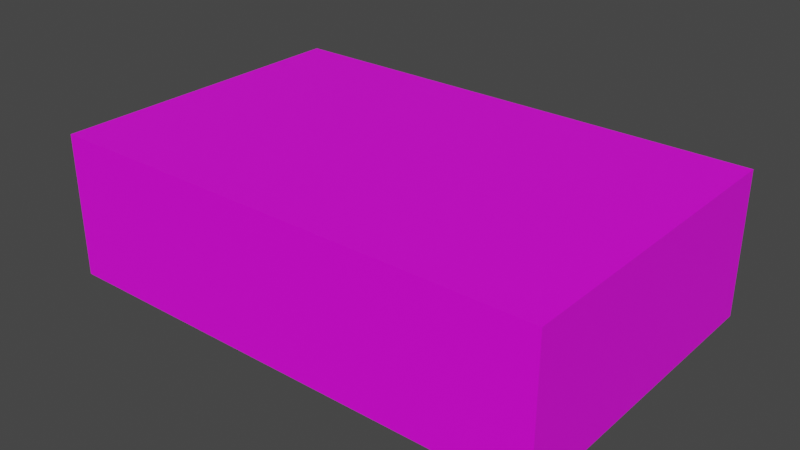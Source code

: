 # Source: Soap01a.blend  (saved by Blender 4.2.66; exported with 4.5.12 LTS)
import bpy
from mathutils import Matrix  # noqa: F401  (used for matrix-valued properties, if any)

bpy.ops.wm.read_factory_settings(use_empty=True)
scene = bpy.context.scene
scene.name = 'Scene'

# ---- collections
col_collection = bpy.data.collections.new('Collection'); scene.collection.children.link(col_collection)

# ---- images (referenced by path relative to the original .blend; pixels are not part of the script)
import os
ASSET_DIR = os.environ.get("B2B_ASSET_DIR", "")  # directory of the original .blend (textures are referenced by path, not embedded)
HERE = os.path.dirname(os.path.abspath(__file__))  # packed textures are extracted next to this script under _unpacked/

def load_image(name, relpath, width, height, colorspace="sRGB"):
    """Load a texture the original file referenced (path relative to the .blend, or extracted next to this script)."""
    p = next((c for c in (os.path.join(HERE, relpath), os.path.join(ASSET_DIR, relpath)) if relpath and os.path.exists(c)), "")
    if p:
        img = bpy.data.images.load(p, check_existing=True)
        img.name = name
    else:  # same state as the original file: an image datablock whose file is absent (Cycles renders it pink)
        img = bpy.data.images.new(name, width, height)
        img.source = "FILE"
        img.filepath = "//" + (relpath or name)
    img.colorspace_settings.name = colorspace
    return img
img_soap01_a_png = load_image('Soap01_a.png', 'Soap01_a.png', 1024, 1024, 'sRGB')

# ---- materials (node trees are filled in below, after node groups)
mat_primary = bpy.data.materials.new('Primary')
mat_primary.alpha_threshold = 0.0
mat_primary.use_transparent_shadow = False
mat_primary.roughness = 0.5
mat_primary.line_color = (0.0, 0.0, 0.0, 1.0)

# ---- material node trees
mat_primary.use_nodes = True; mat_primary.node_tree.nodes.clear()
_N = mat_primary.node_tree.nodes; _L = mat_primary.node_tree.links
n0 = _N.new('ShaderNodeOutputMaterial'); n0.name = 'Material Output'; n0.location = (300, 300)
n1 = _N.new('ShaderNodeBsdfPrincipled'); n1.name = 'Principled BSDF'; n1.location = (10, 300)
n1.distribution = 'GGX'
n1.subsurface_method = 'RANDOM_WALK_SKIN'
n1.inputs[3].default_value = 1.45
n1.inputs[27].default_value = (0.0, 0.0, 0.0, 1.0)
n1.inputs[28].default_value = 1.0
n2 = _N.new('ShaderNodeTexImage'); n2.name = 'Image Texture'; n2.location = (-280, 280)
n2.image = img_soap01_a_png
n2.interpolation = 'Closest'
_L.new(n1.outputs[0], n0.inputs[0])
_L.new(n2.outputs[0], n1.inputs[0])
n0.is_active_output = True

# ---- world
world_world = bpy.data.worlds.new('World'); scene.world = world_world
world_world.use_nodes = True; world_world.node_tree.nodes.clear()
_N = world_world.node_tree.nodes; _L = world_world.node_tree.links
n0 = _N.new('ShaderNodeOutputWorld'); n0.name = 'World Output'; n0.location = (300, 300)
n1 = _N.new('ShaderNodeBackground'); n1.name = 'Background'; n1.location = (10, 300)
n1.inputs[0].default_value = (0.05088, 0.05088, 0.05088, 1.0)
_L.new(n1.outputs[0], n0.inputs[0])
n0.is_active_output = True
world_world.color = (0.05088, 0.05088, 0.05088)
world_world.use_sun_shadow = False
world_world.sun_shadow_jitter_overblur = 0.0

# ---- meshes
me_cube_001 = bpy.data.meshes.new('Cube.001')
me_cube_001.from_pydata([(0.123, -0.07812, 0.07031), (0.123, 0.07812, 0.07031), (0.123, -0.07812, 0.0), (0.123, 0.07812, 9.313e-09), (-0.123, -0.07812, 0.07031), (-0.123, 0.07812, 0.07031), (-0.123, -0.07812, 0.0), (-0.123, 0.07812, 9.313e-09)], [], [(0, 4, 6, 2), (3, 2, 6, 7), (7, 6, 4, 5), (5, 1, 3, 7), (1, 0, 2, 3), (5, 4, 0, 1)])
_uv = me_cube_001.uv_layers.new(name='UVMap')
_uv.uv.foreach_set('vector', [0.9, 0.4167, 0.5, 0.4167, 0.5, 0.5833, 0.9, 0.5833, 0.5, 0.4167, 0.5, 0.0, 0.9, 0.0, 0.9, 0.4167, 0.5, 0.5833, 0.75, 0.5833, 0.75, 0.4167, 0.5, 0.4167, 0.9, 0.5833, 0.5, 0.5833, 0.5, 0.4167, 0.9, 0.4167, 0.9, 0.5833, 0.9, 1.0, 1.0, 1.0, 1.0, 0.5833, 0.5, 0.5833, 0.5, 1.0, 0.9, 1.0, 0.9, 0.5833])
me_cube_001.materials.append(mat_primary)
me_cube_001.use_mirror_vertex_groups = False
me_cube_001.update()

# ---- objects
ob_soap01a = bpy.data.objects.new('Soap01a', me_cube_001)

# ---- transforms, parenting, visibility, modifiers, constraints
ob_soap01a.location = (0.0, 0.0, 0.0)
ob_soap01a.lock_rotations_4d = False
ob_soap01a.empty_display_type = 'ARROWS'
ob_soap01a.lineart.crease_threshold = 0.0

# ---- collection membership
col_collection.objects.link(ob_soap01a)

# ---- scene / render settings (as saved in the file)
scene.frame_start = 1; scene.frame_end = 250; scene.frame_set(1)
scene.render.engine = 'BLENDER_EEVEE_NEXT'
scene.cycles.sampling_pattern = 'TABULATED_SOBOL'
scene.view_settings.view_transform = 'Filmic'
bpy.context.view_layer.update()

# ---- added for rendering (the .blend has no active camera and no usable light): camera, sun
cam_auto = bpy.data.cameras.new('AutoCamera')
cam_auto.lens = 50.0
cam_auto.sensor_width = 36.0
cam_auto.clip_end = 1000.0
ob_auto_camera = bpy.data.objects.new('AutoCamera', cam_auto)
scene.collection.objects.link(ob_auto_camera)
ob_auto_camera.location = (0.277444, -0.332933, 0.257111)
ob_auto_camera.rotation_euler = (1.09748, -7.21219e-08, 0.694738)
scene.camera = ob_auto_camera
light_auto_sun = bpy.data.lights.new('AutoSun', 'SUN')
light_auto_sun.energy = 3.0
light_auto_sun.angle = 0.0523599
ob_auto_sun = bpy.data.objects.new('AutoSun', light_auto_sun)
scene.collection.objects.link(ob_auto_sun)
ob_auto_sun.rotation_euler = (0.872665, 0.174533, 0.523599)
bpy.context.view_layer.update()
